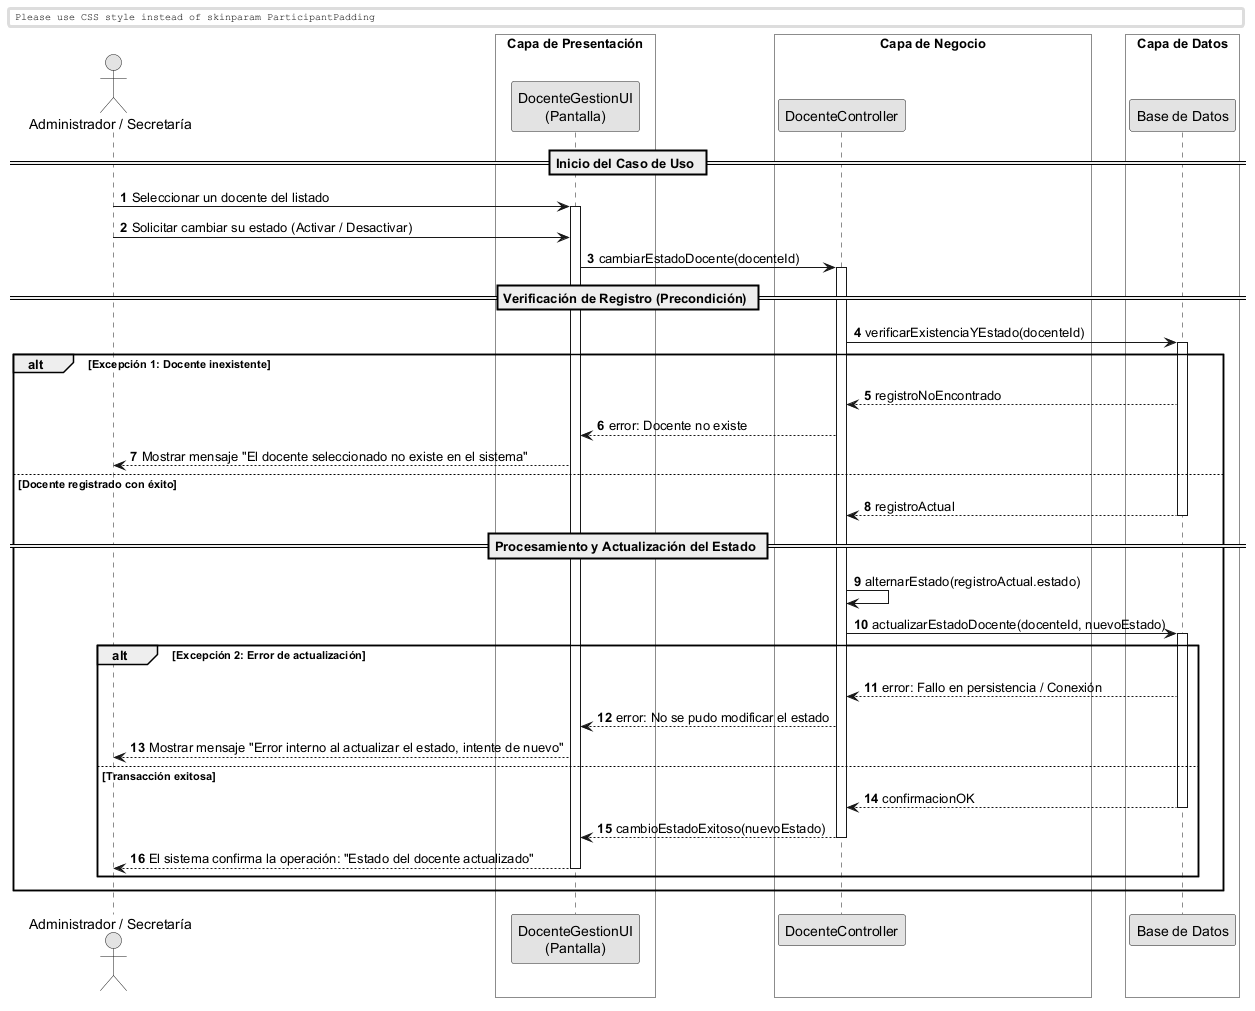

The diagram above was rendered by PlantUML. Its source (embedded in the PNG):
@startuml
skinparam monochrome true
skinparam shadowlighting false

<style>
  box {
    BackgroundColor transparent
  }
</style>

autonumber
skinparam BoxPadding 10
skinparam ParticipantPadding 12

actor "Administrador / Secretaría" as Actor
box "Capa de Presentación" 
    participant "DocenteGestionUI\n(Pantalla)" as UI
end box
box "Capa de Negocio" 
    participant "DocenteController" as Ctrl
end box
box "Capa de Datos" 
    participant "Base de Datos" as DB
end box

== Inicio del Caso de Uso ==

Actor -> UI: Seleccionar un docente del listado
activate UI

Actor -> UI: Solicitar cambiar su estado (Activar / Desactivar)

UI -> Ctrl: cambiarEstadoDocente(docenteId)
activate Ctrl

== Verificación de Registro (Precondición) ==

Ctrl -> DB: verificarExistenciaYEstado(docenteId)
activate DB

alt Excepción 1: Docente inexistente
    DB --> Ctrl: registroNoEncontrado
    Ctrl --> UI: error: Docente no existe
    UI --> Actor: Mostrar mensaje "El docente seleccionado no existe en el sistema"
else Docente registrado con éxito
    return registroActual
    
    == Procesamiento y Actualización del Estado ==
    
    Ctrl -> Ctrl: alternarEstado(registroActual.estado)
    
    Ctrl -> DB: actualizarEstadoDocente(docenteId, nuevoEstado)
    activate DB
    
    alt Excepción 2: Error de actualización
        DB --> Ctrl: error: Fallo en persistencia / Conexión
        Ctrl --> UI: error: No se pudo modificar el estado
        UI --> Actor: Mostrar mensaje "Error interno al actualizar el estado, intente de nuevo"
    else Transacción exitosa
        return confirmacionOK
        
        Ctrl --> UI: cambioEstadoExitoso(nuevoEstado)
        deactivate Ctrl
        UI --> Actor: El sistema confirma la operación: "Estado del docente actualizado"
        deactivate UI
    end
end

@enduml